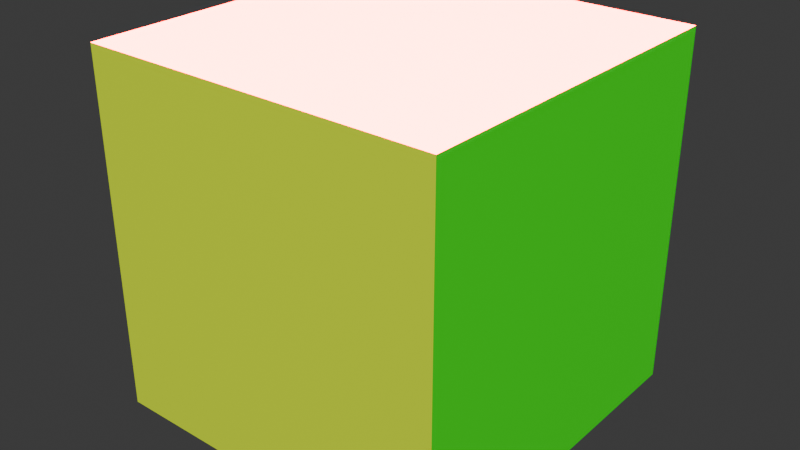 # Source: cube.blend  (saved by Blender 4.5.90; exported with 4.5.12 LTS)
import bpy
from mathutils import Matrix  # noqa: F401  (used for matrix-valued properties, if any)

bpy.ops.wm.read_factory_settings(use_empty=True)
scene = bpy.context.scene
scene.name = 'Scene'

# ---- collections
col_collection = bpy.data.collections.new('Collection'); scene.collection.children.link(col_collection)

# ---- materials (node trees are filled in below, after node groups)
mat_red = bpy.data.materials.new('Red')
mat_green = bpy.data.materials.new('Green')
mat_blue = bpy.data.materials.new('Blue')
mat_yellow = bpy.data.materials.new('Yellow')
mat_magenta = bpy.data.materials.new('Magenta')
mat_cyan = bpy.data.materials.new('Cyan')
mat_white = bpy.data.materials.new('White')

# ---- material node trees
mat_red.use_nodes = True; mat_red.node_tree.nodes.clear()
_N = mat_red.node_tree.nodes; _L = mat_red.node_tree.links
n0 = _N.new('ShaderNodeBsdfPrincipled'); n0.name = 'Principled BSDF'; n0.location = (-200, 100)
n0.inputs[0].default_value = (100.0, 0.0, 0.0, 1.0)
n1 = _N.new('ShaderNodeOutputMaterial'); n1.name = 'Material Output'; n1.location = (200, 100)
_L.new(n0.outputs[0], n1.inputs[0])
n1.is_active_output = True
mat_green.use_nodes = True; mat_green.node_tree.nodes.clear()
_N = mat_green.node_tree.nodes; _L = mat_green.node_tree.links
n0 = _N.new('ShaderNodeBsdfPrincipled'); n0.name = 'Principled BSDF'; n0.location = (-200, 100)
n0.inputs[0].default_value = (0.0, 1.0, 0.0, 1.0)
n1 = _N.new('ShaderNodeOutputMaterial'); n1.name = 'Material Output'; n1.location = (200, 100)
_L.new(n0.outputs[0], n1.inputs[0])
n1.is_active_output = True
mat_blue.use_nodes = True; mat_blue.node_tree.nodes.clear()
_N = mat_blue.node_tree.nodes; _L = mat_blue.node_tree.links
n0 = _N.new('ShaderNodeBsdfPrincipled'); n0.name = 'Principled BSDF'; n0.location = (-200, 100)
n0.inputs[0].default_value = (0.0, 0.0, 1.0, 1.0)
n1 = _N.new('ShaderNodeOutputMaterial'); n1.name = 'Material Output'; n1.location = (200, 100)
_L.new(n0.outputs[0], n1.inputs[0])
n1.is_active_output = True
mat_yellow.use_nodes = True; mat_yellow.node_tree.nodes.clear()
_N = mat_yellow.node_tree.nodes; _L = mat_yellow.node_tree.links
n0 = _N.new('ShaderNodeBsdfPrincipled'); n0.name = 'Principled BSDF'; n0.location = (-200, 100)
n0.inputs[0].default_value = (0.7511, 1.0, 0.0, 1.0)
n1 = _N.new('ShaderNodeOutputMaterial'); n1.name = 'Material Output'; n1.location = (200, 100)
_L.new(n0.outputs[0], n1.inputs[0])
n1.is_active_output = True
mat_magenta.use_nodes = True; mat_magenta.node_tree.nodes.clear()
_N = mat_magenta.node_tree.nodes; _L = mat_magenta.node_tree.links
n0 = _N.new('ShaderNodeBsdfPrincipled'); n0.name = 'Principled BSDF'; n0.location = (-200, 100)
n0.inputs[0].default_value = (1.0, 0.0, 1.0, 1.0)
n1 = _N.new('ShaderNodeOutputMaterial'); n1.name = 'Material Output'; n1.location = (200, 100)
_L.new(n0.outputs[0], n1.inputs[0])
n1.is_active_output = True
mat_cyan.use_nodes = True; mat_cyan.node_tree.nodes.clear()
_N = mat_cyan.node_tree.nodes; _L = mat_cyan.node_tree.links
n0 = _N.new('ShaderNodeBsdfPrincipled'); n0.name = 'Principled BSDF'; n0.location = (-200, 100)
n0.inputs[0].default_value = (0.0, 1.0, 1.0, 1.0)
n1 = _N.new('ShaderNodeOutputMaterial'); n1.name = 'Material Output'; n1.location = (200, 100)
_L.new(n0.outputs[0], n1.inputs[0])
n1.is_active_output = True
mat_white.use_nodes = True; mat_white.node_tree.nodes.clear()
_N = mat_white.node_tree.nodes; _L = mat_white.node_tree.links
n0 = _N.new('ShaderNodeBsdfPrincipled'); n0.name = 'Principled BSDF'; n0.location = (-200, 100)
n1 = _N.new('ShaderNodeOutputMaterial'); n1.name = 'Material Output'; n1.location = (200, 100)
_L.new(n0.outputs[0], n1.inputs[0])
n1.is_active_output = True

# ---- world
world_world = bpy.data.worlds.new('World'); scene.world = world_world
world_world.use_nodes = True; world_world.node_tree.nodes.clear()
_N = world_world.node_tree.nodes; _L = world_world.node_tree.links
n0 = _N.new('ShaderNodeOutputWorld'); n0.name = 'World Output'; n0.location = (200, 100)
n1 = _N.new('ShaderNodeBackground'); n1.name = 'Background'; n1.location = (-200, 100)
n1.inputs[0].default_value = (0.05088, 0.05088, 0.05088, 1.0)
_L.new(n1.outputs[0], n0.inputs[0])
n0.is_active_output = True
world_world.color = (0.05088, 0.05088, 0.05088)
world_world.sun_shadow_jitter_overblur = 0.0

# ---- meshes
me_cube = bpy.data.meshes.new('cube')
me_cube.from_pydata([(-70.0, 70.0, 70.0), (70.0, 70.0, 70.0), (70.0, -70.0, 70.0), (-70.0, -70.0, 70.0), (-70.0, 70.0, -70.0), (70.0, 70.0, -70.0), (70.0, -70.0, -70.0), (-70.0, -70.0, -70.0)], [], [(1, 2, 6), (1, 0, 3), (3, 0, 4), (5, 6, 7), (1, 5, 4), (6, 2, 3), (1, 6, 5), (1, 3, 2), (3, 4, 7), (5, 7, 4), (1, 4, 0), (6, 3, 7)])
me_cube.polygons.foreach_set('material_index', [1, 3, 2, 5, 0, 4, 1, 3, 2, 5, 0, 4])
me_cube.materials.append(mat_red)
me_cube.materials.append(mat_green)
me_cube.materials.append(mat_blue)
me_cube.materials.append(mat_yellow)
me_cube.materials.append(mat_magenta)
me_cube.materials.append(mat_cyan)
me_cube.materials.append(mat_white)
me_cube.update()

# ---- objects
ob_cube = bpy.data.objects.new('cube', me_cube)

# ---- transforms, parenting, visibility, modifiers, constraints
ob_cube.location = (0.0, 0.0, 0.0)
ob_cube.rotation_euler = (1.571, -0.0, 0.0)

# ---- collection membership
col_collection.objects.link(ob_cube)

# ---- scene / render settings (as saved in the file)
scene.frame_start = 1; scene.frame_end = 250; scene.frame_set(1)
scene.render.engine = 'BLENDER_EEVEE_NEXT'
bpy.context.view_layer.update()

# ---- added for rendering (the .blend has no active camera and no usable light): camera, sun
cam_auto = bpy.data.cameras.new('AutoCamera')
cam_auto.lens = 50.0
cam_auto.sensor_width = 36.0
cam_auto.clip_end = 3937.42
ob_auto_camera = bpy.data.objects.new('AutoCamera', cam_auto)
scene.collection.objects.link(ob_auto_camera)
ob_auto_camera.location = (224.355, -269.226, 179.484)
ob_auto_camera.rotation_euler = (1.09748, -7.21219e-08, 0.694738)
scene.camera = ob_auto_camera
light_auto_sun = bpy.data.lights.new('AutoSun', 'SUN')
light_auto_sun.energy = 3.0
light_auto_sun.angle = 0.0523599
ob_auto_sun = bpy.data.objects.new('AutoSun', light_auto_sun)
scene.collection.objects.link(ob_auto_sun)
ob_auto_sun.rotation_euler = (0.872665, 0.174533, 0.523599)
bpy.context.view_layer.update()
